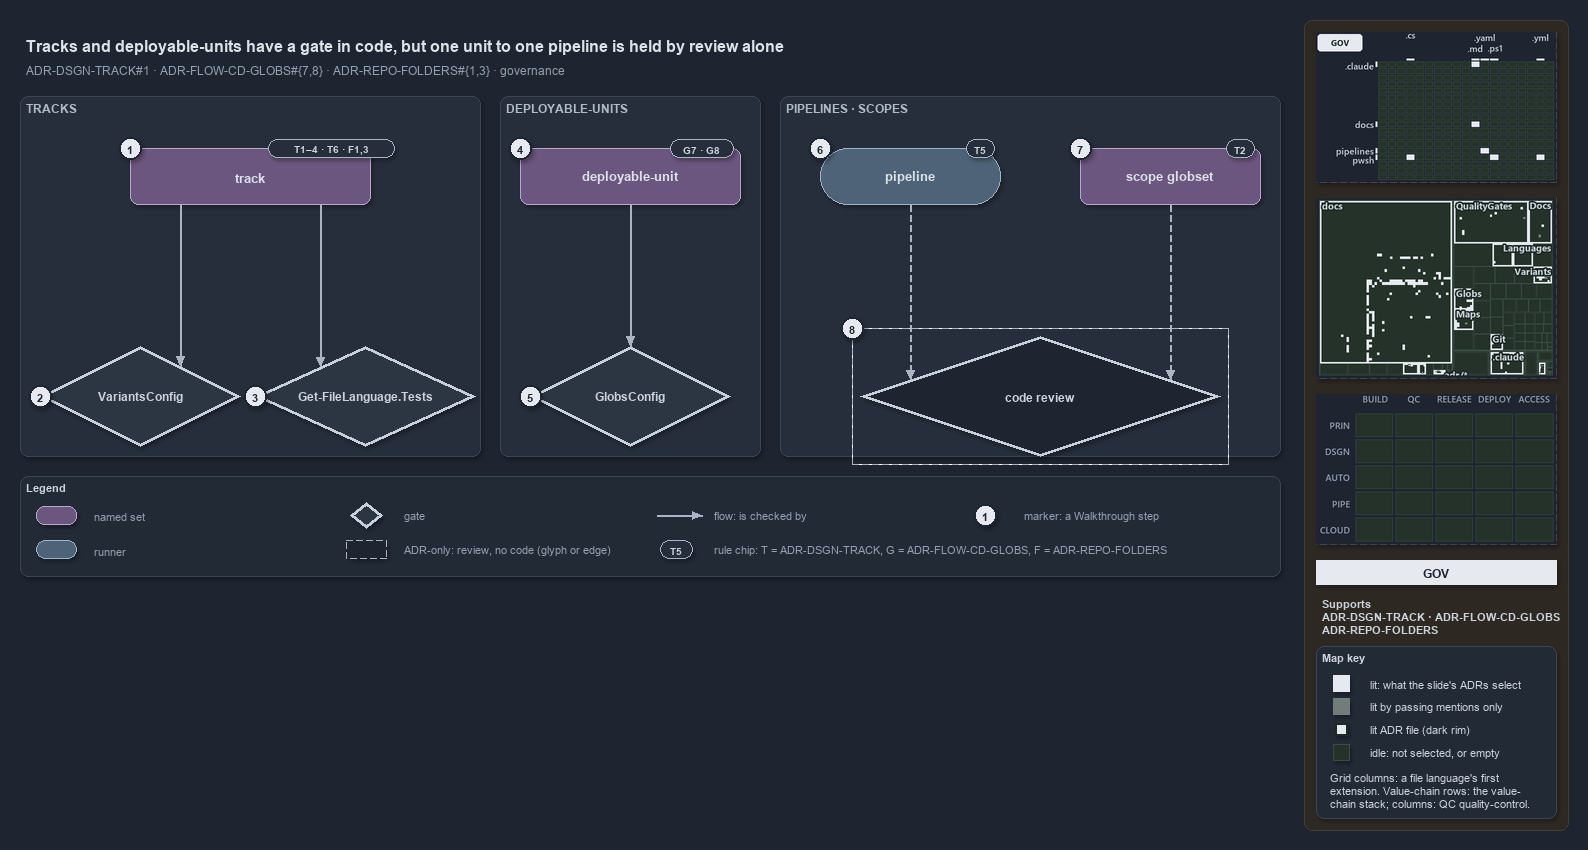

The diagram above was exported from draw.io. Its source (the exported page's mxGraphModel, read from the mxfile embedded in the PNG):
<mxGraphModel dx="1024" dy="768" grid="0" gridSize="10" guides="1" tooltips="1" connect="1" arrows="1" fold="1" page="1" pageScale="1" pageWidth="1572" pageHeight="600" background="#1E2430" math="0" shadow="1">
  <root>
    <mxCell id="0" />
    <mxCell id="1" parent="0" />
    <mxCell id="sidebar-bg" value="" style="rounded=1;arcSize=2;html=1;fillColor=#2E2823;strokeColor=#453C33;shadow=0;" vertex="1" parent="1">
      <mxGeometry x="1304" y="4" width="264" height="810" as="geometry" />
    </mxCell>
    <mxCell id="title" value="Tracks and deployable-units have a gate in code, but one unit to one pipeline is held by review alone" style="text;html=1;align=left;verticalAlign=middle;fontSize=16;fontStyle=1;fontColor=#DDE2E9;" vertex="1" parent="1">
      <mxGeometry x="20" y="14" width="1260" height="30" as="geometry" />
    </mxCell>
    <mxCell id="subtitle" value="ADR-DSGN-TRACK#1 &amp;#183; ADR-FLOW-CD-GLOBS#{7,8} &amp;#183; ADR-REPO-FOLDERS#{1,3} &amp;#183; governance" style="text;html=1;align=left;verticalAlign=middle;fontSize=12;fontColor=#949FAE;" vertex="1" parent="1">
      <mxGeometry x="20" y="44" width="1240" height="20" as="geometry" />
    </mxCell>
    <mxCell id="band-tracks" value="TRACKS" style="rounded=1;html=1;arcSize=3;fillColor=#262E3B;strokeColor=#3A4555;verticalAlign=top;align=left;spacingLeft=8;fontStyle=1;fontSize=12;fontColor=#B0BAC7;" vertex="1" parent="1">
      <mxGeometry x="20" y="80" width="460" height="360" as="geometry" />
    </mxCell>
    <mxCell id="band-units" value="DEPLOYABLE-UNITS" style="rounded=1;html=1;arcSize=3;fillColor=#262E3B;strokeColor=#3A4555;verticalAlign=top;align=left;spacingLeft=8;fontStyle=1;fontSize=12;fontColor=#B0BAC7;" vertex="1" parent="1">
      <mxGeometry x="500" y="80" width="260" height="360" as="geometry" />
    </mxCell>
    <mxCell id="band-pipelines" value="PIPELINES · SCOPES" style="rounded=1;html=1;arcSize=3;fillColor=#262E3B;strokeColor=#3A4555;verticalAlign=top;align=left;spacingLeft=8;fontStyle=1;fontSize=12;fontColor=#B0BAC7;" vertex="1" parent="1">
      <mxGeometry x="780" y="80" width="500" height="360" as="geometry" />
    </mxCell>
    <mxCell id="s-track" value="&lt;b&gt;track&lt;/b&gt;" style="rounded=1;whiteSpace=wrap;html=1;arcSize=20;fillColor=#6A567E;strokeColor=#B9A6CC;fontSize=13;fontColor=#DDE2E9;" vertex="1" parent="1">
      <mxGeometry x="130" y="132" width="240" height="56" as="geometry" />
    </mxCell>
    <mxCell id="chip-track" value="T1–4 · T6 · F1,3" style="rounded=1;arcSize=50;whiteSpace=wrap;html=1;fillColor=#262E3B;strokeColor=#AAB4C3;fontColor=#CDD3DC;fontStyle=1;fontSize=10.5;" vertex="1" parent="1">
      <mxGeometry x="268" y="123" width="126" height="18" as="geometry" />
    </mxCell>
    <mxCell id="g-variants" value="&lt;b&gt;VariantsConfig&lt;/b&gt;" style="rhombus;whiteSpace=wrap;html=1;fillColor=#2C3542;strokeColor=#C7D0DB;strokeWidth=3;fontSize=12;fontColor=#CDD3DC;" vertex="1" parent="1">
      <mxGeometry x="40" y="330" width="200" height="100" as="geometry" />
    </mxCell>
    <mxCell id="g-languages" value="&lt;b&gt;Get-FileLanguage.Tests&lt;/b&gt;" style="rhombus;whiteSpace=wrap;html=1;fillColor=#2C3542;strokeColor=#C7D0DB;strokeWidth=3;fontSize=12;fontColor=#CDD3DC;" vertex="1" parent="1">
      <mxGeometry x="255" y="330" width="220" height="100" as="geometry" />
    </mxCell>
    <mxCell id="s-unit" value="&lt;b&gt;deployable-unit&lt;/b&gt;" style="rounded=1;whiteSpace=wrap;html=1;arcSize=20;fillColor=#6A567E;strokeColor=#B9A6CC;fontSize=13;fontColor=#DDE2E9;" vertex="1" parent="1">
      <mxGeometry x="520" y="132" width="220" height="56" as="geometry" />
    </mxCell>
    <mxCell id="chip-unit" value="G7 · G8" style="rounded=1;arcSize=50;whiteSpace=wrap;html=1;fillColor=#262E3B;strokeColor=#AAB4C3;fontColor=#CDD3DC;fontStyle=1;fontSize=10.5;" vertex="1" parent="1">
      <mxGeometry x="670" y="123" width="63" height="18" as="geometry" />
    </mxCell>
    <mxCell id="g-globsconfig" value="&lt;b&gt;GlobsConfig&lt;/b&gt;" style="rhombus;whiteSpace=wrap;html=1;fillColor=#2C3542;strokeColor=#C7D0DB;strokeWidth=3;fontSize=12;fontColor=#CDD3DC;" vertex="1" parent="1">
      <mxGeometry x="530" y="330" width="200" height="100" as="geometry" />
    </mxCell>
    <mxCell id="r-pipeline" value="&lt;b&gt;pipeline&lt;/b&gt;" style="rounded=1;arcSize=50;whiteSpace=wrap;html=1;fillColor=#4E6378;strokeColor=#9FB3C8;fontSize=13;fontColor=#DDE2E9;" vertex="1" parent="1">
      <mxGeometry x="820" y="132" width="180" height="56" as="geometry" />
    </mxCell>
    <mxCell id="chip-pipeline" value="T5" style="rounded=1;arcSize=50;whiteSpace=wrap;html=1;fillColor=#262E3B;strokeColor=#AAB4C3;fontColor=#CDD3DC;fontStyle=1;fontSize=10.5;" vertex="1" parent="1">
      <mxGeometry x="966" y="123" width="28" height="18" as="geometry" />
    </mxCell>
    <mxCell id="s-scope" value="&lt;b&gt;scope globset&lt;/b&gt;" style="rounded=1;whiteSpace=wrap;html=1;arcSize=20;fillColor=#6A567E;strokeColor=#B9A6CC;fontSize=13;fontColor=#DDE2E9;" vertex="1" parent="1">
      <mxGeometry x="1080" y="132" width="180" height="56" as="geometry" />
    </mxCell>
    <mxCell id="chip-scope" value="T2" style="rounded=1;arcSize=50;whiteSpace=wrap;html=1;fillColor=#262E3B;strokeColor=#AAB4C3;fontColor=#CDD3DC;fontStyle=1;fontSize=10.5;" vertex="1" parent="1">
      <mxGeometry x="1226" y="123" width="28" height="18" as="geometry" />
    </mxCell>
    <mxCell id="g-review" value="&lt;b&gt;code review&lt;/b&gt;" style="rhombus;whiteSpace=wrap;html=1;fillColor=#1E2430;strokeColor=#C7D0DB;strokeWidth=3;dashed=1;fontSize=12;fontColor=#CDD3DC;" vertex="1" parent="1">
      <mxGeometry x="860" y="320" width="360" height="120" as="geometry" />
    </mxCell>
    <mxCell id="g-review-frame" value="" style="rounded=0;html=1;fillColor=none;strokeColor=#AAB4C3;dashed=1;" vertex="1" parent="1">
      <mxGeometry x="852" y="312" width="376" height="136" as="geometry" />
    </mxCell>
    <mxCell id="p-edge-track-variants-a" value="" style="text;html=1;strokeColor=none;fillColor=none;" vertex="1" parent="1">
      <mxGeometry x="180" y="188" width="1" height="1" as="geometry" />
    </mxCell>
    <mxCell id="p-edge-track-variants-b" value="" style="text;html=1;strokeColor=none;fillColor=none;" vertex="1" parent="1">
      <mxGeometry x="180" y="350.0" width="1" height="1" as="geometry" />
    </mxCell>
    <mxCell id="edge-track-variants" value="" style="edgeStyle=orthogonalEdgeStyle;rounded=1;html=1;fontSize=11;endArrow=block;strokeColor=#AAB4C3;fontColor=#CDD3DC;shadow=0;" edge="1" parent="1" source="p-edge-track-variants-a" target="p-edge-track-variants-b">
      <mxGeometry relative="1" as="geometry" />
    </mxCell>
    <mxCell id="p-edge-track-languages-a" value="" style="text;html=1;strokeColor=none;fillColor=none;" vertex="1" parent="1">
      <mxGeometry x="320" y="188" width="1" height="1" as="geometry" />
    </mxCell>
    <mxCell id="p-edge-track-languages-b" value="" style="text;html=1;strokeColor=none;fillColor=none;" vertex="1" parent="1">
      <mxGeometry x="320" y="350.5" width="1" height="1" as="geometry" />
    </mxCell>
    <mxCell id="edge-track-languages" value="" style="edgeStyle=orthogonalEdgeStyle;rounded=1;html=1;fontSize=11;endArrow=block;strokeColor=#AAB4C3;fontColor=#CDD3DC;shadow=0;" edge="1" parent="1" source="p-edge-track-languages-a" target="p-edge-track-languages-b">
      <mxGeometry relative="1" as="geometry" />
    </mxCell>
    <mxCell id="p-edge-unit-globsconfig-a" value="" style="text;html=1;strokeColor=none;fillColor=none;" vertex="1" parent="1">
      <mxGeometry x="630" y="188" width="1" height="1" as="geometry" />
    </mxCell>
    <mxCell id="p-edge-unit-globsconfig-b" value="" style="text;html=1;strokeColor=none;fillColor=none;" vertex="1" parent="1">
      <mxGeometry x="630" y="330" width="1" height="1" as="geometry" />
    </mxCell>
    <mxCell id="edge-unit-globsconfig" value="" style="edgeStyle=orthogonalEdgeStyle;rounded=1;html=1;fontSize=11;endArrow=block;strokeColor=#AAB4C3;fontColor=#CDD3DC;shadow=0;" edge="1" parent="1" source="p-edge-unit-globsconfig-a" target="p-edge-unit-globsconfig-b">
      <mxGeometry relative="1" as="geometry" />
    </mxCell>
    <mxCell id="p-edge-pipeline-review-a" value="" style="text;html=1;strokeColor=none;fillColor=none;" vertex="1" parent="1">
      <mxGeometry x="910" y="188" width="1" height="1" as="geometry" />
    </mxCell>
    <mxCell id="p-edge-pipeline-review-b" value="" style="text;html=1;strokeColor=none;fillColor=none;" vertex="1" parent="1">
      <mxGeometry x="910" y="363.3" width="1" height="1" as="geometry" />
    </mxCell>
    <mxCell id="edge-pipeline-review" value="" style="edgeStyle=orthogonalEdgeStyle;rounded=1;html=1;fontSize=11;endArrow=block;strokeColor=#AAB4C3;dashed=1;fontColor=#CDD3DC;shadow=0;" edge="1" parent="1" source="p-edge-pipeline-review-a" target="p-edge-pipeline-review-b">
      <mxGeometry relative="1" as="geometry" />
    </mxCell>
    <mxCell id="p-edge-scope-review-a" value="" style="text;html=1;strokeColor=none;fillColor=none;" vertex="1" parent="1">
      <mxGeometry x="1170" y="188" width="1" height="1" as="geometry" />
    </mxCell>
    <mxCell id="p-edge-scope-review-b" value="" style="text;html=1;strokeColor=none;fillColor=none;" vertex="1" parent="1">
      <mxGeometry x="1170" y="363.3" width="1" height="1" as="geometry" />
    </mxCell>
    <mxCell id="edge-scope-review" value="" style="edgeStyle=orthogonalEdgeStyle;rounded=1;html=1;fontSize=11;endArrow=block;strokeColor=#AAB4C3;dashed=1;fontColor=#CDD3DC;shadow=0;" edge="1" parent="1" source="p-edge-scope-review-a" target="p-edge-scope-review-b">
      <mxGeometry relative="1" as="geometry" />
    </mxCell>
    <mxCell id="mark-1" value="1" style="ellipse;html=1;fillColor=#E6EAF0;strokeColor=#1E2430;strokeWidth=2;fontColor=#1E2430;fontStyle=1;fontSize=11;" vertex="1" parent="1">
      <mxGeometry x="119" y="121" width="22" height="22" as="geometry" />
    </mxCell>
    <mxCell id="mark-2" value="2" style="ellipse;html=1;fillColor=#E6EAF0;strokeColor=#1E2430;strokeWidth=2;fontColor=#1E2430;fontStyle=1;fontSize=11;" vertex="1" parent="1">
      <mxGeometry x="29" y="369" width="22" height="22" as="geometry" />
    </mxCell>
    <mxCell id="mark-3" value="3" style="ellipse;html=1;fillColor=#E6EAF0;strokeColor=#1E2430;strokeWidth=2;fontColor=#1E2430;fontStyle=1;fontSize=11;" vertex="1" parent="1">
      <mxGeometry x="244" y="369" width="22" height="22" as="geometry" />
    </mxCell>
    <mxCell id="mark-4" value="4" style="ellipse;html=1;fillColor=#E6EAF0;strokeColor=#1E2430;strokeWidth=2;fontColor=#1E2430;fontStyle=1;fontSize=11;" vertex="1" parent="1">
      <mxGeometry x="509" y="121" width="22" height="22" as="geometry" />
    </mxCell>
    <mxCell id="mark-5" value="5" style="ellipse;html=1;fillColor=#E6EAF0;strokeColor=#1E2430;strokeWidth=2;fontColor=#1E2430;fontStyle=1;fontSize=11;" vertex="1" parent="1">
      <mxGeometry x="519" y="369" width="22" height="22" as="geometry" />
    </mxCell>
    <mxCell id="mark-6" value="6" style="ellipse;html=1;fillColor=#E6EAF0;strokeColor=#1E2430;strokeWidth=2;fontColor=#1E2430;fontStyle=1;fontSize=11;" vertex="1" parent="1">
      <mxGeometry x="809" y="121" width="22" height="22" as="geometry" />
    </mxCell>
    <mxCell id="mark-7" value="7" style="ellipse;html=1;fillColor=#E6EAF0;strokeColor=#1E2430;strokeWidth=2;fontColor=#1E2430;fontStyle=1;fontSize=11;" vertex="1" parent="1">
      <mxGeometry x="1069" y="121" width="22" height="22" as="geometry" />
    </mxCell>
    <mxCell id="mark-8" value="8" style="ellipse;html=1;fillColor=#E6EAF0;strokeColor=#1E2430;strokeWidth=2;fontColor=#1E2430;fontStyle=1;fontSize=11;" vertex="1" parent="1">
      <mxGeometry x="841" y="301" width="22" height="22" as="geometry" />
    </mxCell>
    <mxCell id="legend" value="&lt;b&gt;Legend&lt;/b&gt;" style="rounded=1;whiteSpace=wrap;html=1;arcSize=6;fillColor=#222A36;strokeColor=#3A4555;align=left;verticalAlign=top;spacing=8;fontSize=11;fontColor=#CDD3DC;" vertex="1" parent="1">
      <mxGeometry x="20" y="460" width="1260" height="100" as="geometry" />
    </mxCell>
    <mxCell id="legend-1" value="" style="rounded=1;whiteSpace=wrap;html=1;arcSize=20;fillColor=#6A567E;strokeColor=#B9A6CC;fontColor=#DDE2E9;" vertex="1" parent="1">
      <mxGeometry x="36" y="490" width="40" height="18" as="geometry" />
    </mxCell>
    <mxCell id="legend-1-text" value="named set" style="text;html=1;align=left;verticalAlign=middle;fontSize=11;fontColor=#949FAE;" vertex="1" parent="1">
      <mxGeometry x="88" y="489" width="250" height="20" as="geometry" />
    </mxCell>
    <mxCell id="legend-2" value="" style="rounded=1;arcSize=50;whiteSpace=wrap;html=1;fillColor=#4E6378;strokeColor=#9FB3C8;fontColor=#DDE2E9;" vertex="1" parent="1">
      <mxGeometry x="36" y="524" width="40" height="18" as="geometry" />
    </mxCell>
    <mxCell id="legend-2-text" value="runner" style="text;html=1;align=left;verticalAlign=middle;fontSize=11;fontColor=#949FAE;" vertex="1" parent="1">
      <mxGeometry x="88" y="523" width="250" height="20" as="geometry" />
    </mxCell>
    <mxCell id="legend-3" value="" style="rhombus;whiteSpace=wrap;html=1;fillColor=#2C3542;strokeColor=#C7D0DB;strokeWidth=3;fontColor=#CDD3DC;" vertex="1" parent="1">
      <mxGeometry x="350" y="486" width="32" height="26" as="geometry" />
    </mxCell>
    <mxCell id="legend-3-text" value="gate" style="text;html=1;align=left;verticalAlign=middle;fontSize=11;fontColor=#949FAE;" vertex="1" parent="1">
      <mxGeometry x="398" y="489" width="250" height="20" as="geometry" />
    </mxCell>
    <mxCell id="legend-4" value="" style="rounded=1;whiteSpace=wrap;html=1;arcSize=20;fillColor=#1E2430;strokeColor=#AAB4C3;dashed=1;" vertex="1" parent="1">
      <mxGeometry x="346" y="524" width="40" height="18" as="geometry" />
    </mxCell>
    <mxCell id="legend-4-text" value="ADR-only: review, no code (glyph or edge)" style="text;html=1;align=left;verticalAlign=middle;fontSize=11;fontColor=#949FAE;" vertex="1" parent="1">
      <mxGeometry x="398" y="523" width="250" height="20" as="geometry" />
    </mxCell>
    <mxCell id="p-legend-5-a" value="" style="text;html=1;strokeColor=none;fillColor=none;" vertex="1" parent="1">
      <mxGeometry x="656" y="499" width="1" height="1" as="geometry" />
    </mxCell>
    <mxCell id="p-legend-5-b" value="" style="text;html=1;strokeColor=none;fillColor=none;" vertex="1" parent="1">
      <mxGeometry x="702" y="499" width="1" height="1" as="geometry" />
    </mxCell>
    <mxCell id="legend-5" value="" style="edgeStyle=orthogonalEdgeStyle;rounded=1;html=1;fontSize=11;endArrow=block;strokeColor=#AAB4C3;fontColor=#CDD3DC;shadow=0;" edge="1" parent="1" source="p-legend-5-a" target="p-legend-5-b">
      <mxGeometry relative="1" as="geometry" />
    </mxCell>
    <mxCell id="legend-5-text" value="flow: is checked by" style="text;html=1;align=left;verticalAlign=middle;fontSize=11;fontColor=#949FAE;" vertex="1" parent="1">
      <mxGeometry x="708" y="489" width="250" height="20" as="geometry" />
    </mxCell>
    <mxCell id="legend-6" value="T5" style="rounded=1;arcSize=50;whiteSpace=wrap;html=1;fillColor=#262E3B;strokeColor=#AAB4C3;fontColor=#CDD3DC;fontStyle=1;fontSize=10.5;" vertex="1" parent="1">
      <mxGeometry x="660" y="524" width="32" height="18" as="geometry" />
    </mxCell>
    <mxCell id="legend-6-text" value="rule chip: T = ADR-DSGN-TRACK, G = ADR-FLOW-CD-GLOBS, F = ADR-REPO-FOLDERS" style="text;html=1;align=left;verticalAlign=middle;fontSize=11;fontColor=#949FAE;" vertex="1" parent="1">
      <mxGeometry x="708" y="523" width="250" height="20" as="geometry" />
    </mxCell>
    <mxCell id="legend-7" value="1" style="ellipse;html=1;fillColor=#E6EAF0;strokeColor=#1E2430;strokeWidth=2;fontColor=#1E2430;fontStyle=1;fontSize=11;" vertex="1" parent="1">
      <mxGeometry x="974" y="488" width="22" height="22" as="geometry" />
    </mxCell>
    <mxCell id="legend-7-text" value="marker: a Walkthrough step" style="text;html=1;align=left;verticalAlign=middle;fontSize=11;fontColor=#949FAE;" vertex="1" parent="1">
      <mxGeometry x="1018" y="489" width="230" height="20" as="geometry" />
    </mxCell>
    <mxCell id="minimap-grid" value="" style="shape=image;html=1;imageAspect=0;aspect=fixed;verticalLabelPosition=bottom;strokeColor=#3A4555;dashed=1;fillColor=#222A36;image=data:image/png,(base64 omitted: 11528 chars);" vertex="1" parent="1">
      <mxGeometry x="1316" y="16" width="240" height="150" as="geometry" />
    </mxCell>
    <mxCell id="minimap-tree" value="" style="shape=image;html=1;imageAspect=0;aspect=fixed;verticalLabelPosition=bottom;strokeColor=#3A4555;dashed=1;fillColor=#222A36;image=data:image/png,(base64 omitted: 24636 chars);" vertex="1" parent="1">
      <mxGeometry x="1316" y="182" width="240" height="180" as="geometry" />
    </mxCell>
    <mxCell id="minimap-chain" value="" style="shape=image;html=1;imageAspect=0;aspect=fixed;verticalLabelPosition=bottom;strokeColor=#3A4555;dashed=1;fillColor=#222A36;image=data:image/png,(base64 omitted: 11912 chars);" vertex="1" parent="1">
      <mxGeometry x="1316" y="378" width="240" height="150" as="geometry" />
    </mxCell>
    <mxCell id="lens-badge" value="GOV" style="rounded=0;whiteSpace=wrap;html=1;align=center;verticalAlign=middle;fontSize=12;fontStyle=1;fontColor=#1E2430;fillColor=#E6EAF0;strokeColor=none;" vertex="1" parent="1">
      <mxGeometry x="1316" y="544" width="240" height="24" as="geometry" />
    </mxCell>
    <mxCell id="supports" value="&lt;b&gt;Supports&lt;/b&gt;&lt;br&gt;ADR-DSGN-TRACK · ADR-FLOW-CD-GLOBS&lt;br&gt;ADR-REPO-FOLDERS" style="text;html=1;whiteSpace=wrap;align=left;verticalAlign=top;fontSize=11;fontColor=#CDD3DC;" vertex="1" parent="1">
      <mxGeometry x="1316" y="576" width="240" height="46" as="geometry" />
    </mxCell>
    <mxCell id="mapkey" value="&lt;b&gt;Map key&lt;/b&gt;" style="rounded=1;arcSize=6;whiteSpace=wrap;html=1;align=left;verticalAlign=top;fontSize=11;fontColor=#CDD3DC;fillColor=#222A36;strokeColor=#3A4555;spacingLeft=8;spacingTop=2;" vertex="1" parent="1">
      <mxGeometry x="1316" y="630" width="240" height="172" as="geometry" />
    </mxCell>
    <mxCell id="mapkey-lit" value="" style="rounded=0;html=1;fillColor=#E6EAF0;strokeColor=#E6EAF0;" vertex="1" parent="1">
      <mxGeometry x="1333.0" y="659.0" width="16" height="16" as="geometry" />
    </mxCell>
    <mxCell id="mapkey-lit-text" value="lit: what the slide's ADRs select" style="text;html=1;align=left;verticalAlign=middle;fontSize=11;fontColor=#CDD3DC;" vertex="1" parent="1">
      <mxGeometry x="1364" y="657" width="184" height="20" as="geometry" />
    </mxCell>
    <mxCell id="mapkey-touched" value="" style="rounded=0;html=1;fillColor=#727C79;strokeColor=#727C79;" vertex="1" parent="1">
      <mxGeometry x="1333.0" y="682.0" width="16" height="16" as="geometry" />
    </mxCell>
    <mxCell id="mapkey-touched-text" value="lit by passing mentions only" style="text;html=1;align=left;verticalAlign=middle;fontSize=11;fontColor=#CDD3DC;" vertex="1" parent="1">
      <mxGeometry x="1364" y="680" width="184" height="20" as="geometry" />
    </mxCell>
    <mxCell id="mapkey-adr" value="" style="rounded=0;html=1;fillColor=#E6EAF0;strokeColor=#1C2A24;strokeWidth=2;" vertex="1" parent="1">
      <mxGeometry x="1335.0" y="707.0" width="12" height="12" as="geometry" />
    </mxCell>
    <mxCell id="mapkey-adr-text" value="lit ADR file (dark rim)" style="text;html=1;align=left;verticalAlign=middle;fontSize=11;fontColor=#CDD3DC;" vertex="1" parent="1">
      <mxGeometry x="1364" y="703" width="184" height="20" as="geometry" />
    </mxCell>
    <mxCell id="mapkey-idle" value="" style="rounded=0;html=1;fillColor=#243229;strokeColor=#3B4D43;" vertex="1" parent="1">
      <mxGeometry x="1333.0" y="728.0" width="16" height="16" as="geometry" />
    </mxCell>
    <mxCell id="mapkey-idle-text" value="idle: not selected, or empty" style="text;html=1;align=left;verticalAlign=middle;fontSize=11;fontColor=#CDD3DC;" vertex="1" parent="1">
      <mxGeometry x="1364" y="726" width="184" height="20" as="geometry" />
    </mxCell>
    <mxCell id="mapkey-codes" value="Grid columns: a file language's first&lt;br&gt;extension. Value-chain rows: the value-&lt;br&gt;chain stack; columns: QC quality-control." style="text;html=1;align=left;verticalAlign=top;whiteSpace=wrap;fontSize=11;fontColor=#CDD3DC;" vertex="1" parent="1">
      <mxGeometry x="1324" y="750" width="224" height="46" as="geometry" />
    </mxCell>
  </root>
</mxGraphModel>